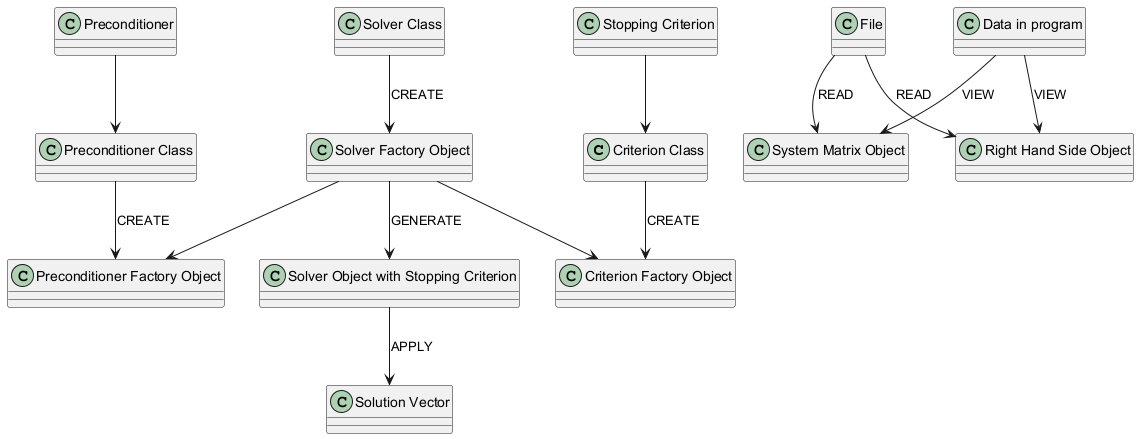

The diagram above was rendered by PlantUML. Its source (embedded in the PNG):
@startuml
class "Criterion Class"
class "Criterion Factory Object"
class "Stopping Criterion"

class "Preconditioner Class"
class "Preconditioner Factory Object"
class "Preconditioner"

class "Solver Class"
class "Solver Factory Object"
class "Solver Object with Stopping Criterion"

class "System Matrix Object"
class "Right Hand Side Object"
class "Solution Vector"
class "File"
class "Data in program"

"Stopping Criterion" --> "Criterion Class"
"Criterion Class" --> "Criterion Factory Object" : CREATE

"Preconditioner" --> "Preconditioner Class"
"Preconditioner Class" --> "Preconditioner Factory Object" : CREATE

"Solver Class" --> "Solver Factory Object" : CREATE
"Solver Factory Object" --> "Solver Object with Stopping Criterion" : GENERATE
"Solver Object with Stopping Criterion" --> "Solution Vector" : APPLY

"Solver Factory Object" --> "Criterion Factory Object"
"Solver Factory Object" --> "Preconditioner Factory Object"

"File" --> "System Matrix Object" : READ
"Data in program" --> "System Matrix Object" : "VIEW"

"File" --> "Right Hand Side Object" : READ
"Data in program" --> "Right Hand Side Object" : "VIEW"

@enduml